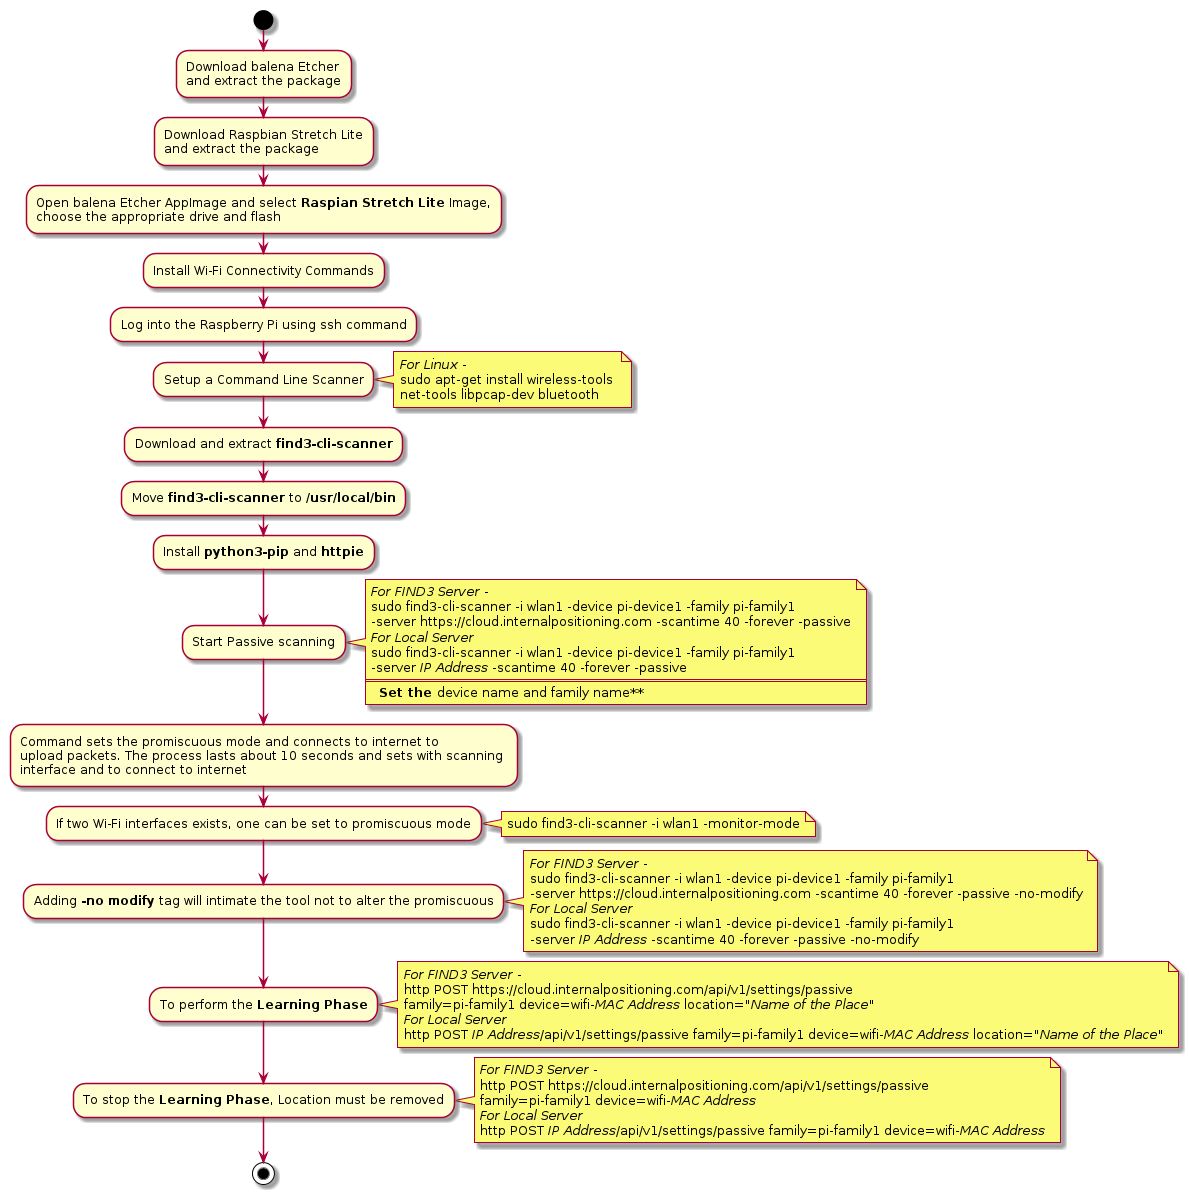

The diagram above was rendered by PlantUML. Its source (embedded in the PNG):
@startuml
start
:Download balena Etcher
and extract the package;
:Download Raspbian Stretch Lite
and extract the package;
:Open balena Etcher AppImage and select **Raspian Stretch Lite** Image, 
choose the appropriate drive and flash;
:Install Wi-Fi Connectivity Commands;
:Log into the Raspberry Pi using ssh command;
:Setup a Command Line Scanner; 
note right
//For Linux// - 
sudo apt-get install wireless-tools 
net-tools libpcap-dev bluetooth
end note
:Download and extract **find3-cli-scanner**;
:Move **find3-cli-scanner** to **/usr/local/bin**;
:Install **python3-pip** and **httpie**;
:Start Passive scanning;
note right
//For FIND3 Server// - 
sudo find3-cli-scanner -i wlan1 -device pi-device1 -family pi-family1 
-server https://cloud.internalpositioning.com -scantime 40 -forever -passive
//For Local Server//
sudo find3-cli-scanner -i wlan1 -device pi-device1 -family pi-family1 
-server //IP Address// -scantime 40 -forever -passive
====
  **Set the **device name and family name** 
end note
:Command sets the promiscuous mode and connects to internet to
upload packets. The process lasts about 10 seconds and sets with scanning 
interface and to connect to internet;
:If two Wi-Fi interfaces exists, one can be set to promiscuous mode;
note right
sudo find3-cli-scanner -i wlan1 -monitor-mode
end note
:Adding **-no modify** tag will intimate the tool not to alter the promiscuous;
note right
//For FIND3 Server// - 
sudo find3-cli-scanner -i wlan1 -device pi-device1 -family pi-family1 
-server https://cloud.internalpositioning.com -scantime 40 -forever -passive -no-modify
//For Local Server//
sudo find3-cli-scanner -i wlan1 -device pi-device1 -family pi-family1 
-server //IP Address// -scantime 40 -forever -passive -no-modify
end note
:To perform the **Learning Phase**;
note right
//For FIND3 Server// - 
http POST https://cloud.internalpositioning.com/api/v1/settings/passive 
family=pi-family1 device=wifi-//MAC Address// location=//"Name of the Place"//
//For Local Server//
http POST //IP Address///api/v1/settings/passive family=pi-family1 device=wifi-//MAC Address// location=//"Name of the Place"//
end note
:To stop the **Learning Phase**, Location must be removed;
note right
//For FIND3 Server// - 
http POST https://cloud.internalpositioning.com/api/v1/settings/passive 
family=pi-family1 device=wifi-//MAC Address//
//For Local Server//
http POST //IP Address///api/v1/settings/passive family=pi-family1 device=wifi-//MAC Address//
end note
stop
@enduml